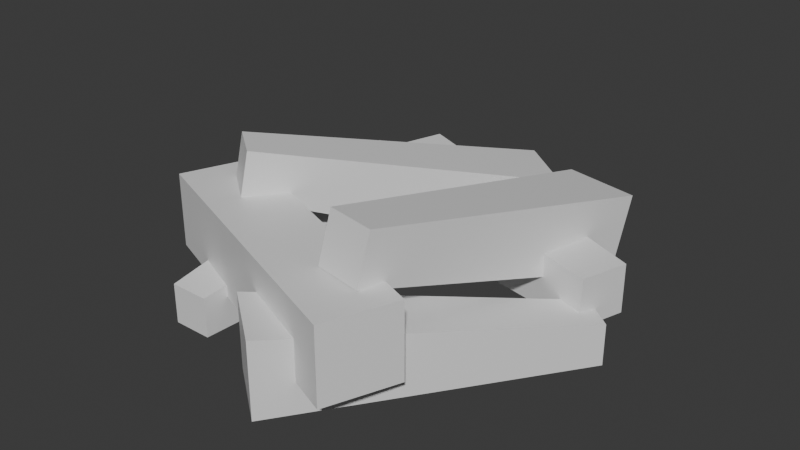 # Source: CampFire.blend  (saved by Blender 5.0.119; exported with 4.5.12 LTS)
import bpy
from mathutils import Matrix  # noqa: F401  (used for matrix-valued properties, if any)

bpy.ops.wm.read_factory_settings(use_empty=True)
scene = bpy.context.scene
scene.name = 'Scene'

# ---- collections
col_collection = bpy.data.collections.new('Collection'); scene.collection.children.link(col_collection)

# ---- materials (node trees are filled in below, after node groups)
mat_material = bpy.data.materials.new('Material')
mat_material.alpha_threshold = 0.0
mat_material.use_backface_culling_lightprobe_volume = False
mat_material.roughness = 0.5
mat_material.line_color = (0.0, 0.0, 0.0, 1.0)
mat_material_001 = bpy.data.materials.new('Material.001')
mat_material_001.alpha_threshold = 0.0
mat_material_001.use_backface_culling_lightprobe_volume = False
mat_material_001.roughness = 0.5
mat_material_001.line_color = (0.0, 0.0, 0.0, 1.0)
mat_material_002 = bpy.data.materials.new('Material.002')
mat_material_002.alpha_threshold = 0.0
mat_material_002.use_backface_culling_lightprobe_volume = False
mat_material_002.roughness = 0.5
mat_material_002.line_color = (0.0, 0.0, 0.0, 1.0)
mat_material_003 = bpy.data.materials.new('Material.003')
mat_material_003.alpha_threshold = 0.0
mat_material_003.use_backface_culling_lightprobe_volume = False
mat_material_003.roughness = 0.5
mat_material_003.line_color = (0.0, 0.0, 0.0, 1.0)
mat_material_004 = bpy.data.materials.new('Material.004')
mat_material_004.alpha_threshold = 0.0
mat_material_004.use_backface_culling_lightprobe_volume = False
mat_material_004.roughness = 0.5
mat_material_004.line_color = (0.0, 0.0, 0.0, 1.0)
mat_material_005 = bpy.data.materials.new('Material.005')
mat_material_005.alpha_threshold = 0.0
mat_material_005.use_backface_culling_lightprobe_volume = False
mat_material_005.roughness = 0.5
mat_material_005.line_color = (0.0, 0.0, 0.0, 1.0)

# ---- material node trees
mat_material.use_nodes = True; mat_material.node_tree.nodes.clear()
_N = mat_material.node_tree.nodes; _L = mat_material.node_tree.links
n0 = _N.new('ShaderNodeOutputMaterial'); n0.name = 'Material Output'; n0.location = (200, 100)
n1 = _N.new('ShaderNodeBsdfPrincipled'); n1.name = 'Principled BSDF'; n1.location = (-200, 100)
_L.new(n1.outputs[0], n0.inputs[0])
n0.is_active_output = True
mat_material_001.use_nodes = True; mat_material_001.node_tree.nodes.clear()
_N = mat_material_001.node_tree.nodes; _L = mat_material_001.node_tree.links
n0 = _N.new('ShaderNodeOutputMaterial'); n0.name = 'Material Output'; n0.location = (200, 100)
n1 = _N.new('ShaderNodeBsdfPrincipled'); n1.name = 'Principled BSDF'; n1.location = (-200, 100)
_L.new(n1.outputs[0], n0.inputs[0])
n0.is_active_output = True
mat_material_002.use_nodes = True; mat_material_002.node_tree.nodes.clear()
_N = mat_material_002.node_tree.nodes; _L = mat_material_002.node_tree.links
n0 = _N.new('ShaderNodeOutputMaterial'); n0.name = 'Material Output'; n0.location = (200, 100)
n1 = _N.new('ShaderNodeBsdfPrincipled'); n1.name = 'Principled BSDF'; n1.location = (-200, 100)
_L.new(n1.outputs[0], n0.inputs[0])
n0.is_active_output = True
mat_material_003.use_nodes = True; mat_material_003.node_tree.nodes.clear()
_N = mat_material_003.node_tree.nodes; _L = mat_material_003.node_tree.links
n0 = _N.new('ShaderNodeOutputMaterial'); n0.name = 'Material Output'; n0.location = (200, 100)
n1 = _N.new('ShaderNodeBsdfPrincipled'); n1.name = 'Principled BSDF'; n1.location = (-200, 100)
_L.new(n1.outputs[0], n0.inputs[0])
n0.is_active_output = True
mat_material_004.use_nodes = True; mat_material_004.node_tree.nodes.clear()
_N = mat_material_004.node_tree.nodes; _L = mat_material_004.node_tree.links
n0 = _N.new('ShaderNodeOutputMaterial'); n0.name = 'Material Output'; n0.location = (200, 100)
n1 = _N.new('ShaderNodeBsdfPrincipled'); n1.name = 'Principled BSDF'; n1.location = (-200, 100)
_L.new(n1.outputs[0], n0.inputs[0])
n0.is_active_output = True
mat_material_005.use_nodes = True; mat_material_005.node_tree.nodes.clear()
_N = mat_material_005.node_tree.nodes; _L = mat_material_005.node_tree.links
n0 = _N.new('ShaderNodeOutputMaterial'); n0.name = 'Material Output'; n0.location = (200, 100)
n1 = _N.new('ShaderNodeBsdfPrincipled'); n1.name = 'Principled BSDF'; n1.location = (-200, 100)
_L.new(n1.outputs[0], n0.inputs[0])
n0.is_active_output = True

# ---- world
world_world = bpy.data.worlds.new('World'); scene.world = world_world
world_world.use_nodes = True; world_world.node_tree.nodes.clear()
_N = world_world.node_tree.nodes; _L = world_world.node_tree.links
n0 = _N.new('ShaderNodeOutputWorld'); n0.name = 'World Output'; n0.location = (200, 100)
n1 = _N.new('ShaderNodeBackground'); n1.name = 'Background'; n1.location = (-200, 100)
n1.inputs[0].default_value = (0.05088, 0.05088, 0.05088, 1.0)
_L.new(n1.outputs[0], n0.inputs[0])
n0.is_active_output = True
world_world.color = (0.05088, 0.05088, 0.05088)
world_world.sun_shadow_jitter_overblur = 0.0

# ---- meshes
me_cube = bpy.data.meshes.new('Cube')
me_cube.from_pydata([(-0.5, 1.0, 0.5), (-0.5, 1.0, 0.0), (-0.6187, -1.002, 0.2562), (-0.6187, -1.002, -0.009033), (-1.0, 1.0, 0.5), (-1.0, 1.0, 0.0), (-0.8839, -1.002, 0.2562), (-0.8839, -1.002, -0.009033)], [], [(0, 4, 6, 2), (3, 2, 6, 7), (7, 6, 4, 5), (5, 1, 3, 7), (1, 0, 2, 3), (5, 4, 0, 1)])
_uv = me_cube.uv_layers.new(name='UVMap')
_uv.uv.foreach_set('vector', [0.625, 0.5, 0.875, 0.5, 0.875, 0.75, 0.625, 0.75, 0.375, 0.75, 0.625, 0.75, 0.625, 1.0, 0.375, 1.0, 0.375, 0.0, 0.625, 0.0, 0.625, 0.25, 0.375, 0.25, 0.125, 0.5, 0.375, 0.5, 0.375, 0.75, 0.125, 0.75, 0.375, 0.5, 0.625, 0.5, 0.625, 0.75, 0.375, 0.75, 0.375, 0.25, 0.625, 0.25, 0.625, 0.5, 0.375, 0.5])
me_cube.materials.append(mat_material)
me_cube.use_mirror_vertex_groups = False
me_cube.update()
me_cube_001 = bpy.data.meshes.new('Cube.001')
me_cube_001.from_pydata([(-0.5, 1.0, 0.5), (-0.5, 1.0, 0.0), (-0.5825, -1.007, 0.2337), (-0.5825, -1.007, -0.03993), (-1.0, 1.0, 0.5), (-1.0, 1.0, 0.0), (-0.8562, -1.007, 0.2337), (-0.8562, -1.007, -0.03993)], [], [(0, 4, 6, 2), (3, 2, 6, 7), (7, 6, 4, 5), (5, 1, 3, 7), (1, 0, 2, 3), (5, 4, 0, 1)])
_uv = me_cube_001.uv_layers.new(name='UVMap')
_uv.uv.foreach_set('vector', [0.625, 0.5, 0.875, 0.5, 0.875, 0.75, 0.625, 0.75, 0.375, 0.75, 0.625, 0.75, 0.625, 1.0, 0.375, 1.0, 0.375, 0.0, 0.625, 0.0, 0.625, 0.25, 0.375, 0.25, 0.125, 0.5, 0.375, 0.5, 0.375, 0.75, 0.125, 0.75, 0.375, 0.5, 0.625, 0.5, 0.625, 0.75, 0.375, 0.75, 0.375, 0.25, 0.625, 0.25, 0.625, 0.5, 0.375, 0.5])
me_cube_001.materials.append(mat_material_001)
me_cube_001.use_mirror_vertex_groups = False
me_cube_001.update()
me_cube_002 = bpy.data.meshes.new('Cube.002')
me_cube_002.from_pydata([(-0.5882, 1.0, 0.4118), (-0.5882, 1.0, 0.08824), (-0.5, -1.0, 0.5), (-0.5, -1.0, 0.0), (-0.9118, 1.0, 0.4118), (-0.9118, 1.0, 0.08824), (-1.0, -1.0, 0.5), (-1.0, -1.0, 0.0)], [], [(0, 4, 6, 2), (3, 2, 6, 7), (7, 6, 4, 5), (5, 1, 3, 7), (1, 0, 2, 3), (5, 4, 0, 1)])
_uv = me_cube_002.uv_layers.new(name='UVMap')
_uv.uv.foreach_set('vector', [0.625, 0.5, 0.875, 0.5, 0.875, 0.75, 0.625, 0.75, 0.375, 0.75, 0.625, 0.75, 0.625, 1.0, 0.375, 1.0, 0.375, 0.0, 0.625, 0.0, 0.625, 0.25, 0.375, 0.25, 0.125, 0.5, 0.375, 0.5, 0.375, 0.75, 0.125, 0.75, 0.375, 0.5, 0.625, 0.5, 0.625, 0.75, 0.375, 0.75, 0.375, 0.25, 0.625, 0.25, 0.625, 0.5, 0.375, 0.5])
me_cube_002.materials.append(mat_material_002)
me_cube_002.use_mirror_vertex_groups = False
me_cube_002.update()
me_cube_003 = bpy.data.meshes.new('Cube.003')
me_cube_003.from_pydata([(-0.5, 1.0, 0.5), (-0.5, 1.0, 0.0), (-0.5, -1.0, 0.5), (-0.5, -1.0, 0.0), (-1.0, 1.0, 0.5), (-1.0, 1.0, 0.0), (-1.0, -1.0, 0.5), (-1.0, -1.0, 0.0)], [], [(0, 4, 6, 2), (3, 2, 6, 7), (7, 6, 4, 5), (5, 1, 3, 7), (1, 0, 2, 3), (5, 4, 0, 1)])
_uv = me_cube_003.uv_layers.new(name='UVMap')
_uv.uv.foreach_set('vector', [0.625, 0.5, 0.875, 0.5, 0.875, 0.75, 0.625, 0.75, 0.375, 0.75, 0.625, 0.75, 0.625, 1.0, 0.375, 1.0, 0.375, 0.0, 0.625, 0.0, 0.625, 0.25, 0.375, 0.25, 0.125, 0.5, 0.375, 0.5, 0.375, 0.75, 0.125, 0.75, 0.375, 0.5, 0.625, 0.5, 0.625, 0.75, 0.375, 0.75, 0.375, 0.25, 0.625, 0.25, 0.625, 0.5, 0.375, 0.5])
me_cube_003.materials.append(mat_material_003)
me_cube_003.use_mirror_vertex_groups = False
me_cube_003.update()
me_cube_004 = bpy.data.meshes.new('Cube.004')
me_cube_004.from_pydata([(-0.6605, 0.9767, 0.5182), (-0.6605, 0.9767, 0.2093), (-0.5, -1.0, 0.5), (-0.5, -1.0, 0.0), (-0.9694, 0.9767, 0.5182), (-0.9694, 0.9767, 0.2093), (-1.0, -1.0, 0.5), (-1.0, -1.0, 0.0)], [], [(0, 4, 6, 2), (3, 2, 6, 7), (7, 6, 4, 5), (5, 1, 3, 7), (1, 0, 2, 3), (5, 4, 0, 1)])
_uv = me_cube_004.uv_layers.new(name='UVMap')
_uv.uv.foreach_set('vector', [0.625, 0.5, 0.875, 0.5, 0.875, 0.75, 0.625, 0.75, 0.375, 0.75, 0.625, 0.75, 0.625, 1.0, 0.375, 1.0, 0.375, 0.0, 0.625, 0.0, 0.625, 0.25, 0.375, 0.25, 0.125, 0.5, 0.375, 0.5, 0.375, 0.75, 0.125, 0.75, 0.375, 0.5, 0.625, 0.5, 0.625, 0.75, 0.375, 0.75, 0.375, 0.25, 0.625, 0.25, 0.625, 0.5, 0.375, 0.5])
me_cube_004.materials.append(mat_material_004)
me_cube_004.use_mirror_vertex_groups = False
me_cube_004.update()
me_cube_005 = bpy.data.meshes.new('Cube.005')
me_cube_005.from_pydata([(-0.5835, 0.9733, 0.3231), (-0.5835, 0.9733, -0.009969), (-0.5, -1.0, 0.5), (-0.5, -1.0, 0.0), (-0.9165, 0.9733, 0.3231), (-0.9165, 0.9733, -0.009969), (-1.0, -1.0, 0.5), (-1.0, -1.0, 0.0)], [], [(0, 4, 6, 2), (3, 2, 6, 7), (7, 6, 4, 5), (5, 1, 3, 7), (1, 0, 2, 3), (5, 4, 0, 1)])
_uv = me_cube_005.uv_layers.new(name='UVMap')
_uv.uv.foreach_set('vector', [0.625, 0.5, 0.875, 0.5, 0.875, 0.75, 0.625, 0.75, 0.375, 0.75, 0.625, 0.75, 0.625, 1.0, 0.375, 1.0, 0.375, 0.0, 0.625, 0.0, 0.625, 0.25, 0.375, 0.25, 0.125, 0.5, 0.375, 0.5, 0.375, 0.75, 0.125, 0.75, 0.375, 0.5, 0.625, 0.5, 0.625, 0.75, 0.375, 0.75, 0.375, 0.25, 0.625, 0.25, 0.625, 0.5, 0.375, 0.5])
me_cube_005.materials.append(mat_material_005)
me_cube_005.use_mirror_vertex_groups = False
me_cube_005.update()

# ---- objects
ob_cube = bpy.data.objects.new('Cube', me_cube)
ob_cube_001 = bpy.data.objects.new('Cube.001', me_cube_001)
ob_cube_002 = bpy.data.objects.new('Cube.002', me_cube_002)
ob_cube_003 = bpy.data.objects.new('Cube.003', me_cube_003)
ob_cube_004 = bpy.data.objects.new('Cube.004', me_cube_004)
ob_cube_005 = bpy.data.objects.new('Cube.005', me_cube_005)

# ---- transforms, parenting, visibility, modifiers, constraints
ob_cube.location = (0.0, 0.0, 0.0)
ob_cube.lock_rotations_4d = False
ob_cube.empty_display_type = 'ARROWS'
ob_cube.lineart.crease_threshold = 0.0
ob_cube_001.location = (0.0, 0.0, 0.0)
ob_cube_001.rotation_euler = (0.0, -0.0, -3.798)
ob_cube_001.lock_rotations_4d = False
ob_cube_001.empty_display_type = 'ARROWS'
ob_cube_001.lineart.crease_threshold = 0.0
ob_cube_002.location = (0.0, 0.0, 0.05824)
ob_cube_002.rotation_euler = (0.0, -0.0, -1.873)
ob_cube_002.lock_rotations_4d = False
ob_cube_002.empty_display_type = 'ARROWS'
ob_cube_002.lineart.crease_threshold = 0.0
ob_cube_003.location = (0.0, 0.0, 0.1967)
ob_cube_003.rotation_euler = (0.0, -0.0, -5.089)
ob_cube_003.lock_rotations_4d = False
ob_cube_003.empty_display_type = 'ARROWS'
ob_cube_003.lineart.crease_threshold = 0.0
ob_cube_004.location = (-0.9591, 0.7736, 0.3042)
ob_cube_004.rotation_euler = (0.1815, -0.0, -3.798)
ob_cube_004.lock_rotations_4d = False
ob_cube_004.empty_display_type = 'ARROWS'
ob_cube_004.lineart.crease_threshold = 0.0
ob_cube_005.location = (-0.2099, 0.1615, 0.4453)
ob_cube_005.rotation_euler = (0.2786, -0.0, -3.331)
ob_cube_005.lock_rotations_4d = False
ob_cube_005.empty_display_type = 'ARROWS'
ob_cube_005.lineart.crease_threshold = 0.0

# ---- collection membership
col_collection.objects.link(ob_cube)
col_collection.objects.link(ob_cube_001)
col_collection.objects.link(ob_cube_002)
col_collection.objects.link(ob_cube_003)
col_collection.objects.link(ob_cube_004)
col_collection.objects.link(ob_cube_005)

# ---- scene / render settings (as saved in the file)
scene.frame_start = 1; scene.frame_end = 250; scene.frame_set(1)
scene.render.engine = 'BLENDER_EEVEE_NEXT'
scene.render.bake_bias = 0.0
scene.render.bake_samples = 0
scene.cycles.sampling_pattern = 'TABULATED_SOBOL'
scene.eevee.use_volume_custom_range = False
bpy.context.view_layer.update()

# ---- added for rendering (the .blend has no active camera and no usable light): camera, sun
cam_auto = bpy.data.cameras.new('AutoCamera')
cam_auto.lens = 50.0
cam_auto.sensor_width = 36.0
cam_auto.clip_end = 1000.0
ob_auto_camera = bpy.data.objects.new('AutoCamera', cam_auto)
scene.collection.objects.link(ob_auto_camera)
ob_auto_camera.location = (3.78527, -4.51704, 3.5615)
ob_auto_camera.rotation_euler = (1.09748, -7.21219e-08, 0.694738)
scene.camera = ob_auto_camera
light_auto_sun = bpy.data.lights.new('AutoSun', 'SUN')
light_auto_sun.energy = 3.0
light_auto_sun.angle = 0.0523599
ob_auto_sun = bpy.data.objects.new('AutoSun', light_auto_sun)
scene.collection.objects.link(ob_auto_sun)
ob_auto_sun.rotation_euler = (0.872665, 0.174533, 0.523599)
bpy.context.view_layer.update()
